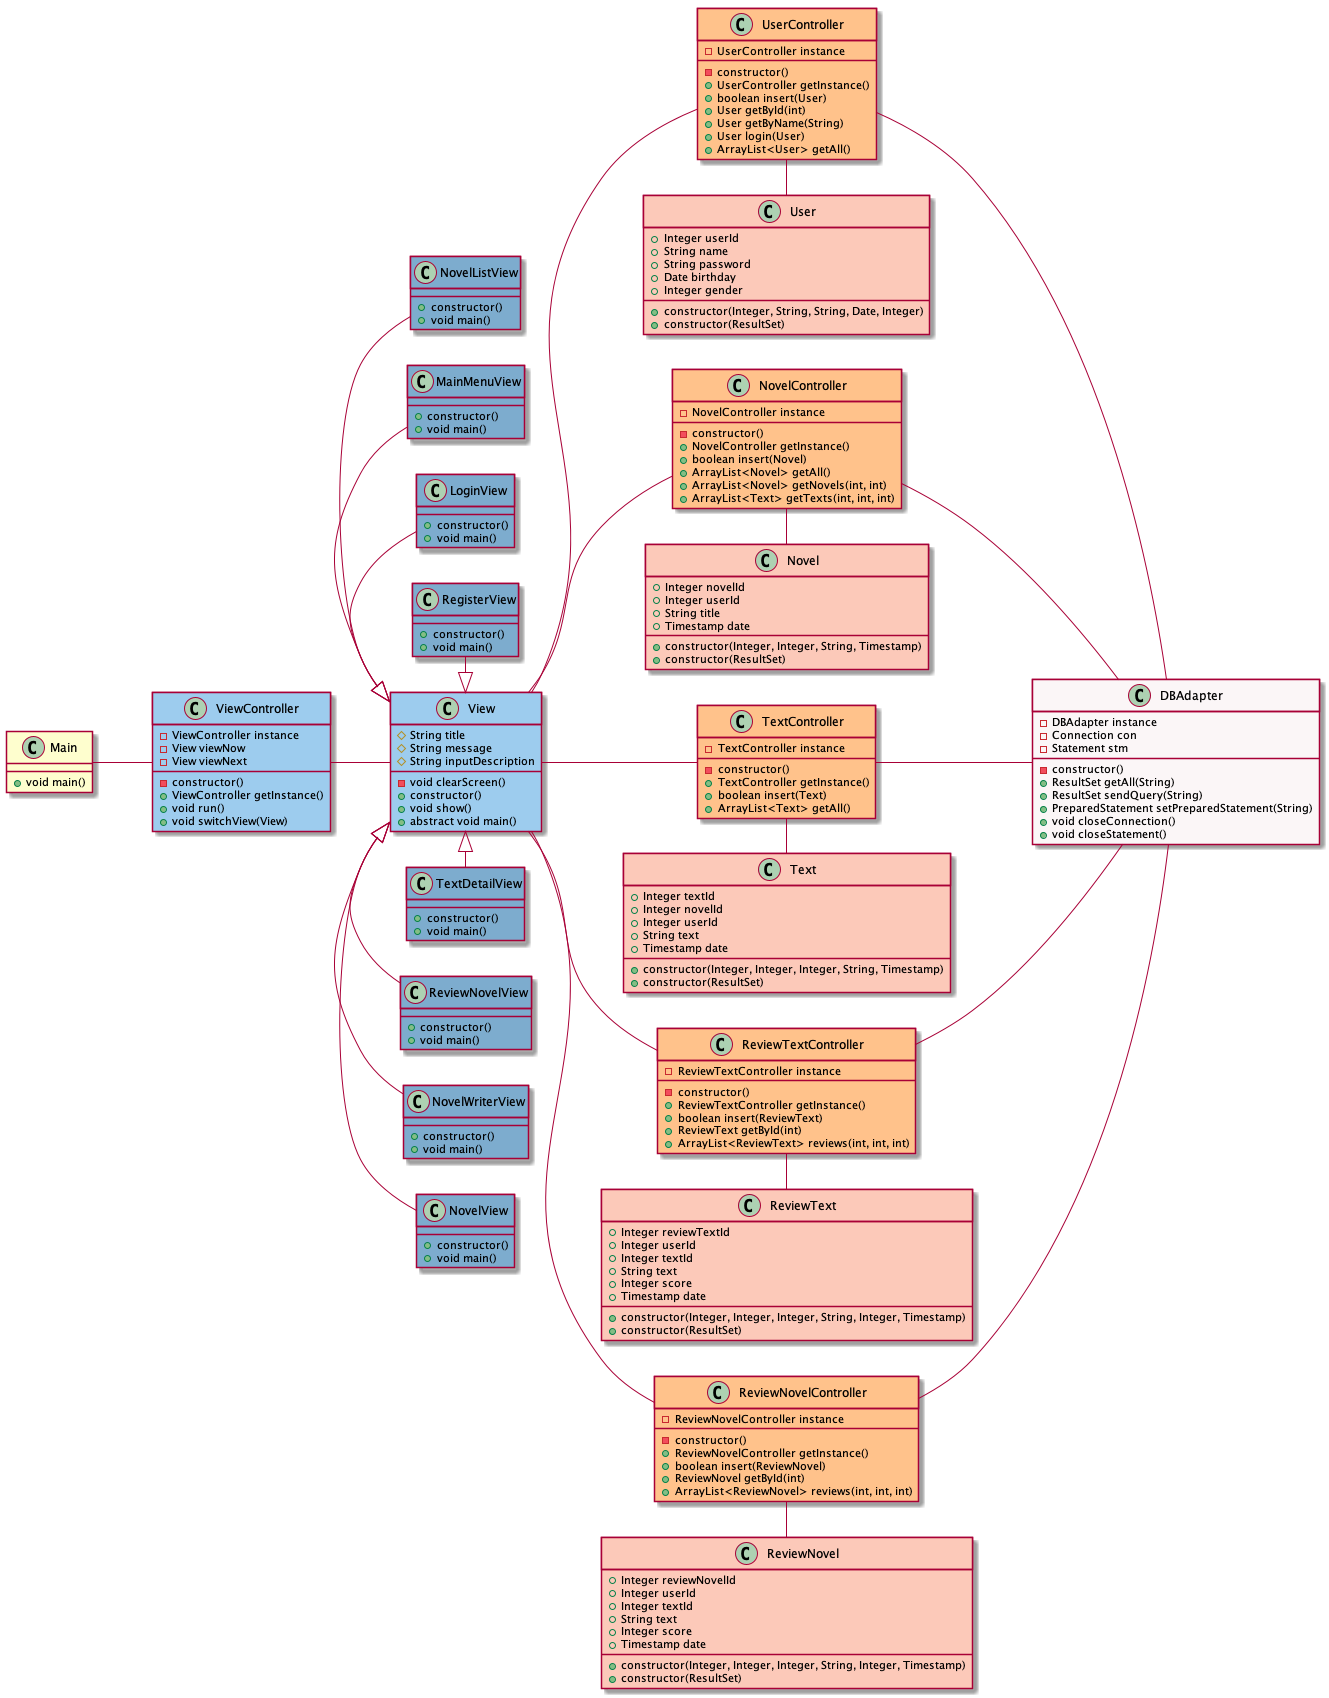

The diagram above was rendered by PlantUML. Its source (embedded in the PNG):
@startuml

left to right direction


class DBAdapter #FBF6F7 {
  - constructor()
  - DBAdapter instance
  - Connection con
  - Statement stm
  + ResultSet getAll(String)
  + ResultSet sendQuery(String)
  + PreparedStatement setPreparedStatement(String)
  + void closeConnection()
  + void closeStatement()
}

class Main {
  + void main()
}

class User #FCC9B9 {
  + Integer userId
  + String name
  + String password
  + Date birthday
  + Integer gender
  + constructor(Integer, String, String, Date, Integer)
  + constructor(ResultSet)
}

class Novel #FCC9B9 {
  + Integer novelId
  + Integer userId   
  + String title
  + Timestamp date
  + constructor(Integer, Integer, String, Timestamp)
  + constructor(ResultSet)
}

class Text #FCC9B9 {
  + Integer textId
  + Integer novelId
  + Integer userId
  + String text
  + Timestamp date
  + constructor(Integer, Integer, Integer, String, Timestamp)
  + constructor(ResultSet)
}

class ReviewText #FCC9B9 {
  + Integer reviewTextId
  + Integer userId
  + Integer textId
  + String text
  + Integer score
  + Timestamp date
  + constructor(Integer, Integer, Integer, String, Integer, Timestamp)
  + constructor(ResultSet)
}

class ReviewNovel #FCC9B9 {
  + Integer reviewNovelId
  + Integer userId
  + Integer textId
  + String text
  + Integer score
  + Timestamp date
  + constructor(Integer, Integer, Integer, String, Integer, Timestamp)
  + constructor(ResultSet)
}

class View #9DCCEE {
  # String title
  # String message
  # String inputDescription
  - void clearScreen()
  + constructor()
  + void show()
  + abstract void main()
}

class RegisterView #7DACCE {
  + constructor()
  + void main()
}

class MainMenuView #7DACCE {
  + constructor()
  + void main()
}

class NovelListView #7DACCE {
  + constructor()
  + void main()
}

class NovelView #7DACCE {
  + constructor()
  + void main()
}

class ReviewNovelView #7DACCE {
  + constructor()
  + void main()
}

class TextDetailView #7DACCE {
  + constructor()
  + void main()
}

class NovelWriterView #7DACCE {
  + constructor()
  + void main()
}

class LoginView #7DACCE {
  + constructor()
  + void main()
}

class ViewController #9DCCEE {
  - ViewController instance
  - View viewNow
  - View viewNext
  - constructor()
  + ViewController getInstance()
  + void run()
  + void switchView(View)
}

class UserController #FFC28B {
  - constructor()
  - UserController instance
  + UserController getInstance()
  + boolean insert(User)
  + User getById(int)
  + User getByName(String)
  + User login(User)
  + ArrayList<User> getAll()
}

class NovelController #FFC28B {
  - constructor()
  - NovelController instance
  + NovelController getInstance()
  + boolean insert(Novel)
  + ArrayList<Novel> getAll()
  + ArrayList<Novel> getNovels(int, int)
  + ArrayList<Text> getTexts(int, int, int)
}

class TextController #FFC28B {
  - constructor()
  - TextController instance
  + TextController getInstance()
  + boolean insert(Text)
  + ArrayList<Text> getAll()
}

class ReviewNovelController #FFC28B {
  - constructor()
  - ReviewNovelController instance
  + ReviewNovelController getInstance()
  + boolean insert(ReviewNovel)
  + ReviewNovel getById(int)
  + ArrayList<ReviewNovel> reviews(int, int, int)
}

class ReviewTextController #FFC28B {
  - constructor()
  - ReviewTextController instance
  + ReviewTextController getInstance()
  + boolean insert(ReviewText)
  + ReviewText getById(int)
  + ArrayList<ReviewText> reviews(int, int, int)
}

Main -- ViewController
ViewController -- View

UserController -up- View
UserController - User
UserController -down- DBAdapter

NovelController -up- View
NovelController - Novel
NovelController -down- DBAdapter

TextController -up- View
TextController - Text
TextController -down- DBAdapter

ReviewTextController -up- View
ReviewTextController - ReviewText
ReviewTextController -down- DBAdapter

ReviewNovelController -up- View
ReviewNovelController - ReviewNovel
ReviewNovelController -down- DBAdapter


View <|-left- RegisterView
View <|-left- LoginView
View <|-left- MainMenuView
View <|-left- NovelListView
View <|-right- NovelView
View <|-right- NovelWriterView
View <|-right- ReviewNovelView
View <|-right- TextDetailView

@enduml